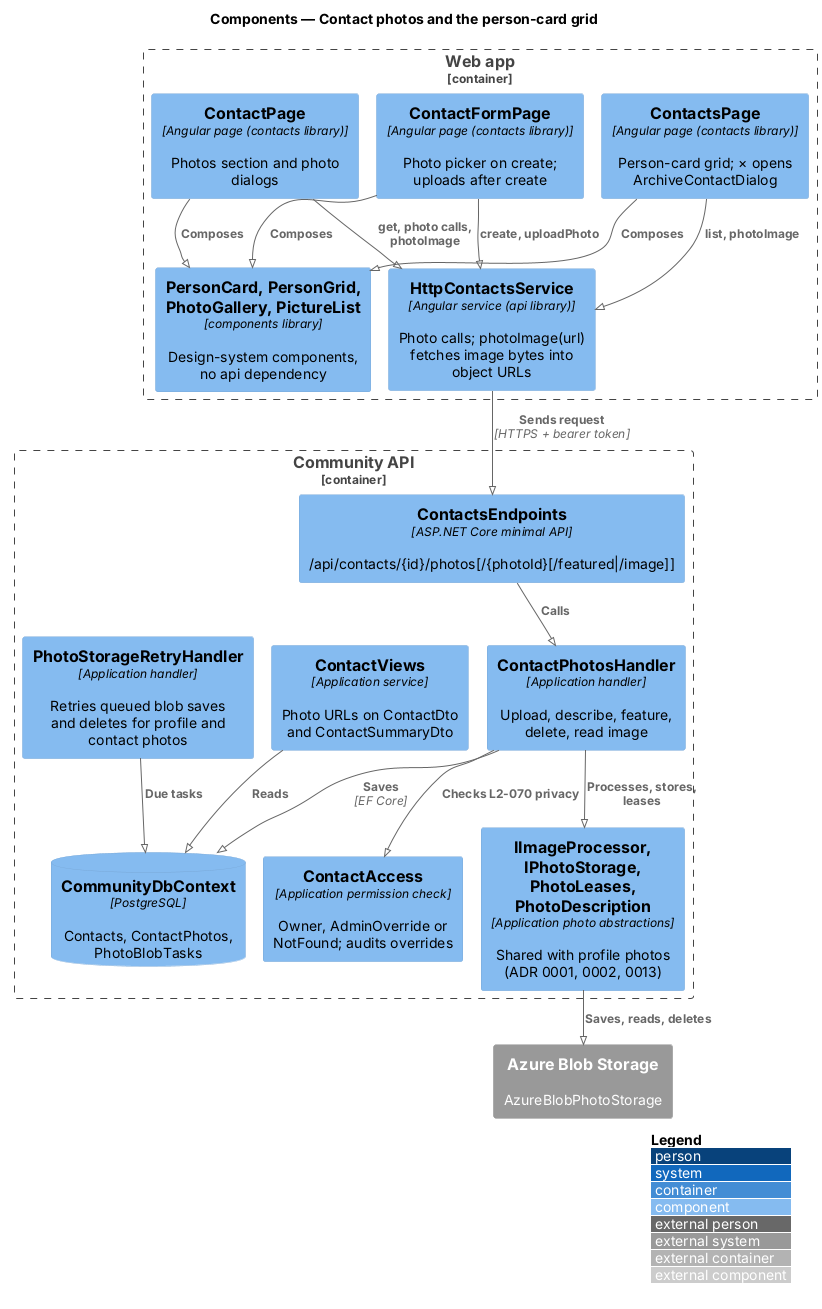

The diagram above was rendered by PlantUML. Its source (embedded in the PNG):
@startuml
!pragma layout smetana
!include <C4/C4_Component>
LAYOUT_WITH_LEGEND()
title Components — Contact photos and the person-card grid
Container_Boundary(web, "Web app") {
  Component(list, "ContactsPage", "Angular page (contacts library)", "Person-card grid; × opens ArchiveContactDialog")
  Component(form, "ContactFormPage", "Angular page (contacts library)", "Photo picker on create; uploads after create")
  Component(page, "ContactPage", "Angular page (contacts library)", "Photos section and photo dialogs")
  Component(ui, "PersonCard, PersonGrid, PhotoGallery, PictureList", "components library", "Design-system components, no api dependency")
  Component(svc, "HttpContactsService", "Angular service (api library)", "Photo calls; photoImage(url) fetches image bytes into object URLs")
}
Container_Boundary(api, "Community API") {
  Component(ep, "ContactsEndpoints", "ASP.NET Core minimal API", "/api/contacts/{id}/photos[/{photoId}[/featured|/image]]")
  Component(h, "ContactPhotosHandler", "Application handler", "Upload, describe, feature, delete, read image")
  Component(acc, "ContactAccess", "Application permission check", "Owner, AdminOverride or NotFound; audits overrides")
  Component(views, "ContactViews", "Application service", "Photo URLs on ContactDto and ContactSummaryDto")
  Component(shared, "IImageProcessor, IPhotoStorage, PhotoLeases, PhotoDescription", "Application photo abstractions", "Shared with profile photos (ADR 0001, 0002, 0013)")
  Component(retry, "PhotoStorageRetryHandler", "Application handler", "Retries queued blob saves and deletes for profile and contact photos")
  ComponentDb(db, "CommunityDbContext", "PostgreSQL", "Contacts, ContactPhotos, PhotoBlobTasks")
}
System_Ext(blob, "Azure Blob Storage", "AzureBlobPhotoStorage")
Rel(list, ui, "Composes")
Rel(form, ui, "Composes")
Rel(page, ui, "Composes")
Rel(list, svc, "list, photoImage")
Rel(form, svc, "create, uploadPhoto")
Rel(page, svc, "get, photo calls, photoImage")
Rel(svc, ep, "Sends request", "HTTPS + bearer token")
Rel(ep, h, "Calls")
Rel(h, acc, "Checks L2-070 privacy")
Rel(h, shared, "Processes, stores, leases")
Rel(h, db, "Saves", "EF Core")
Rel(views, db, "Reads")
Rel(shared, blob, "Saves, reads, deletes")
Rel(retry, db, "Due tasks")
@enduml